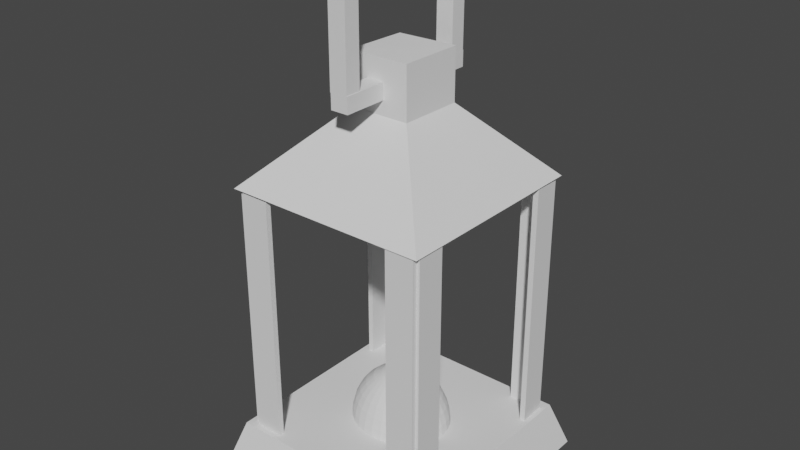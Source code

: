 # Source: Lantern.blend  (saved by Blender 3.1.7; exported with 4.5.12 LTS)
import bpy
from mathutils import Matrix  # noqa: F401  (used for matrix-valued properties, if any)

bpy.ops.wm.read_factory_settings(use_empty=True)
scene = bpy.context.scene
scene.name = 'Scene'

# ---- collections
col_collection = bpy.data.collections.new('Collection'); scene.collection.children.link(col_collection)

# ---- world
world_world = bpy.data.worlds.new('World'); scene.world = world_world
world_world.use_nodes = True; world_world.node_tree.nodes.clear()
_N = world_world.node_tree.nodes; _L = world_world.node_tree.links
n0 = _N.new('ShaderNodeOutputWorld'); n0.name = 'World Output'; n0.location = (300, 300)
n1 = _N.new('ShaderNodeBackground'); n1.name = 'Background'; n1.location = (10, 300)
n1.inputs[0].default_value = (0.05088, 0.05088, 0.05088, 1.0)
_L.new(n1.outputs[0], n0.inputs[0])
n0.is_active_output = True
world_world.color = (0.05088, 0.05088, 0.05088)
world_world.use_sun_shadow = False
world_world.sun_shadow_jitter_overblur = 0.0

# ---- meshes
me_cube_002 = bpy.data.meshes.new('Cube.002')
me_cube_002.from_pydata([(-0.9683, -0.9753, -0.5153), (-0.2842, -0.2618, 0.1656), (-0.9683, 0.9753, -0.5153), (-0.2757, 0.3306, 0.1562), (0.9683, -0.9753, -0.5153), (0.2894, -0.266, 0.1656), (0.9683, 0.9753, -0.5153), (0.2993, 0.3353, 0.1656), (-0.2881, -0.258, 0.6468), (-0.2797, 0.3345, 0.6374), (0.2954, 0.3391, 0.6468), (0.2854, -0.2621, 0.6468)], [], [(0, 1, 3, 2), (2, 3, 7, 6), (6, 7, 5, 4), (4, 5, 1, 0), (2, 6, 4, 0), (7, 3, 9, 10), (10, 9, 8, 11), (5, 7, 10, 11), (3, 1, 8, 9), (1, 5, 11, 8)])
_uv = me_cube_002.uv_layers.new(name='UVMap')
_uv.uv.foreach_set('vector', [0.375, 0.0, 0.625, 0.0, 0.625, 0.25, 0.375, 0.25, 0.375, 0.25, 0.625, 0.25, 0.625, 0.5, 0.375, 0.5, 0.375, 0.5, 0.625, 0.5, 0.625, 0.75, 0.375, 0.75, 0.375, 0.75, 0.625, 0.75, 0.625, 1.0, 0.375, 1.0, 0.125, 0.5, 0.375, 0.5, 0.375, 0.75, 0.125, 0.75, 0.625, 0.5, 0.625, 0.25, 0.625, 0.25, 0.625, 0.5, 0.625, 0.5, 0.875, 0.5, 0.875, 0.75, 0.625, 0.75, 0.625, 0.75, 0.625, 0.5, 0.625, 0.5, 0.625, 0.75, 0.625, 0.25, 0.625, 0.0, 0.625, 0.0, 0.625, 0.25, 0.625, 1.0, 0.625, 0.75, 0.625, 0.75, 0.625, 1.0])
me_cube_002.use_remesh_fix_poles = True
me_cube_002.use_remesh_preserve_attributes = False
me_cube_002.update()
me_cube_003 = bpy.data.meshes.new('Cube.003')
me_cube_003.from_pydata([(0.04272, -0.7361, -0.492), (0.04272, -0.7361, -0.6412), (-0.1255, -0.7368, -0.492), (-0.1255, -0.7368, -0.6412), (0.0368, 0.7215, -0.492), (0.0368, 0.7215, -0.6412), (-0.1314, 0.7208, -0.492), (-0.1314, 0.7208, -0.6412)], [], [(0, 4, 6, 2), (5, 1, 3, 7), (3, 2, 6, 7), (1, 0, 2, 3), (5, 4, 0, 1), (7, 6, 4, 5)])
_uv = me_cube_003.uv_layers.new(name='UVMap')
_uv.uv.foreach_set('vector', [0.375, 0.0, 0.625, 0.0, 0.625, 0.25, 0.375, 0.25, 0.375, 0.25, 0.625, 0.25, 0.625, 0.5, 0.375, 0.5, 0.375, 0.5, 0.625, 0.5, 0.625, 0.75, 0.375, 0.75, 0.375, 0.75, 0.625, 0.75, 0.625, 1.0, 0.375, 1.0, 0.125, 0.5, 0.375, 0.5, 0.375, 0.75, 0.125, 0.75, 0.625, 0.5, 0.875, 0.5, 0.875, 0.75, 0.625, 0.75])
me_cube_003.use_remesh_fix_poles = True
me_cube_003.use_remesh_preserve_attributes = False
me_cube_003.update()
me_cube_004 = bpy.data.meshes.new('Cube.004')
me_cube_004.from_pydata([(0.04272, -0.7361, -0.492), (0.04272, -0.7361, -0.6412), (-0.1255, -0.7368, -0.492), (-0.1255, -0.7368, -0.6412), (0.0368, 0.7215, -0.492), (0.0368, 0.7215, -0.6412), (-0.1314, 0.7208, -0.492), (-0.1314, 0.7208, -0.6412)], [], [(0, 4, 6, 2), (5, 1, 3, 7), (3, 2, 6, 7), (1, 0, 2, 3), (5, 4, 0, 1), (7, 6, 4, 5)])
_uv = me_cube_004.uv_layers.new(name='UVMap')
_uv.uv.foreach_set('vector', [0.375, 0.0, 0.625, 0.0, 0.625, 0.25, 0.375, 0.25, 0.375, 0.25, 0.625, 0.25, 0.625, 0.5, 0.375, 0.5, 0.375, 0.5, 0.625, 0.5, 0.625, 0.75, 0.375, 0.75, 0.375, 0.75, 0.625, 0.75, 0.625, 1.0, 0.375, 1.0, 0.125, 0.5, 0.375, 0.5, 0.375, 0.75, 0.125, 0.75, 0.625, 0.5, 0.875, 0.5, 0.875, 0.75, 0.625, 0.75])
me_cube_004.use_remesh_fix_poles = True
me_cube_004.use_remesh_preserve_attributes = False
me_cube_004.update()
me_cube_005 = bpy.data.meshes.new('Cube.005')
me_cube_005.from_pydata([(0.04272, -0.7361, -0.492), (0.04272, -0.7361, -0.6412), (-0.1255, -0.7368, -0.492), (-0.1255, -0.7368, -0.6412), (0.0368, 0.7215, -0.492), (0.0368, 0.7215, -0.6412), (-0.1314, 0.7208, -0.492), (-0.1314, 0.7208, -0.6412)], [], [(0, 4, 6, 2), (5, 1, 3, 7), (3, 2, 6, 7), (1, 0, 2, 3), (5, 4, 0, 1), (7, 6, 4, 5)])
_uv = me_cube_005.uv_layers.new(name='UVMap')
_uv.uv.foreach_set('vector', [0.375, 0.0, 0.625, 0.0, 0.625, 0.25, 0.375, 0.25, 0.375, 0.25, 0.625, 0.25, 0.625, 0.5, 0.375, 0.5, 0.375, 0.5, 0.625, 0.5, 0.625, 0.75, 0.375, 0.75, 0.375, 0.75, 0.625, 0.75, 0.625, 1.0, 0.375, 1.0, 0.125, 0.5, 0.375, 0.5, 0.375, 0.75, 0.125, 0.75, 0.625, 0.5, 0.875, 0.5, 0.875, 0.75, 0.625, 0.75])
me_cube_005.use_remesh_fix_poles = True
me_cube_005.use_remesh_preserve_attributes = False
me_cube_005.update()
me_cube_006 = bpy.data.meshes.new('Cube.006')
me_cube_006.from_pydata([(0.04272, -0.7361, -0.582), (0.04272, -0.7361, -0.6412), (-0.1255, -0.7368, -0.582), (-0.1255, -0.7368, -0.6412), (0.0368, 0.7215, -0.5875), (0.0368, 0.7215, -0.6412), (-0.1314, 0.7208, -0.5875), (-0.1314, 0.7208, -0.6412), (-0.1307, 0.5372, -0.492), (0.03756, 0.5344, -0.492), (0.03754, 0.5398, -0.5605), (-0.1263, -0.5483, -0.492), (0.04195, -0.5475, -0.492), (0.04195, -0.5471, -0.5152)], [], [(0, 12, 11, 2), (5, 1, 3, 7), (3, 2, 11, 8, 6, 7), (1, 0, 2, 3), (5, 4, 10, 9, 13, 12, 0, 1), (7, 6, 4, 5), (8, 9, 4, 6), (9, 10, 4), (11, 12, 9, 8), (12, 13, 9)])
_uv = me_cube_006.uv_layers.new(name='UVMap')
_uv.uv.foreach_set('vector', [0.375, 0.0, 0.4074, 0.0, 0.4073, 0.25, 0.375, 0.25, 0.375, 0.25, 0.625, 0.25, 0.625, 0.5, 0.375, 0.5, 0.375, 0.5, 0.625, 0.5, 0.625, 0.5323, 0.625, 0.7185, 0.625, 0.75, 0.375, 0.75, 0.375, 0.75, 0.625, 0.75, 0.625, 1.0, 0.375, 1.0, 0.125, 0.5, 0.375, 0.5, 0.2602, 0.5312, 0.375, 0.5321, 0.336, 0.7176, 0.375, 0.7176, 0.375, 0.75, 0.125, 0.75, 0.625, 0.5, 0.875, 0.5, 0.875, 0.75, 0.625, 0.75, 0.5935, 0.25, 0.5929, 0.0, 0.625, 0.0, 0.625, 0.25, 0.375, 0.5321, 0.2602, 0.5312, 0.375, 0.5, 0.4073, 0.25, 0.4074, 0.0, 0.5929, 0.0, 0.5935, 0.25, 0.375, 0.7176, 0.336, 0.7176, 0.375, 0.5321])
me_cube_006.use_remesh_fix_poles = True
me_cube_006.use_remesh_preserve_attributes = False
me_cube_006.update()
me_cube_007 = bpy.data.meshes.new('Cube.007')
me_cube_007.from_pydata([(-0.03194, -0.1344, -0.8462), (-0.03194, -0.1344, 0.8462), (-0.03194, 0.1344, -0.8462), (-0.03194, 0.1344, 0.8462), (0.03194, -0.1344, -0.8462), (0.03194, -0.1344, 0.8462), (0.03194, 0.1344, -0.8462), (0.03194, 0.1344, 0.8462)], [], [(0, 1, 3, 2), (2, 3, 7, 6), (6, 7, 5, 4), (4, 5, 1, 0), (2, 6, 4, 0), (7, 3, 1, 5)])
_uv = me_cube_007.uv_layers.new(name='UVMap')
_uv.uv.foreach_set('vector', [0.375, 0.0, 0.625, 0.0, 0.625, 0.25, 0.375, 0.25, 0.375, 0.25, 0.625, 0.25, 0.625, 0.5, 0.375, 0.5, 0.375, 0.5, 0.625, 0.5, 0.625, 0.75, 0.375, 0.75, 0.375, 0.75, 0.625, 0.75, 0.625, 1.0, 0.375, 1.0, 0.125, 0.5, 0.375, 0.5, 0.375, 0.75, 0.125, 0.75, 0.625, 0.5, 0.875, 0.5, 0.875, 0.75, 0.625, 0.75])
me_cube_007.use_remesh_fix_poles = True
me_cube_007.use_remesh_preserve_attributes = False
me_cube_007.update()
me_cube_008 = bpy.data.meshes.new('Cube.008')
me_cube_008.from_pydata([(-0.03194, -0.1344, -0.8462), (-0.03194, -0.1344, 0.8462), (-0.03194, 0.1344, -0.8462), (-0.03194, 0.1344, 0.8462), (0.03194, -0.1344, -0.8462), (0.03194, -0.1344, 0.8462), (0.03194, 0.1344, -0.8462), (0.03194, 0.1344, 0.8462)], [], [(0, 1, 3, 2), (2, 3, 7, 6), (6, 7, 5, 4), (4, 5, 1, 0), (2, 6, 4, 0), (7, 3, 1, 5)])
_uv = me_cube_008.uv_layers.new(name='UVMap')
_uv.uv.foreach_set('vector', [0.375, 0.0, 0.625, 0.0, 0.625, 0.25, 0.375, 0.25, 0.375, 0.25, 0.625, 0.25, 0.625, 0.5, 0.375, 0.5, 0.375, 0.5, 0.625, 0.5, 0.625, 0.75, 0.375, 0.75, 0.375, 0.75, 0.625, 0.75, 0.625, 1.0, 0.375, 1.0, 0.125, 0.5, 0.375, 0.5, 0.375, 0.75, 0.125, 0.75, 0.625, 0.5, 0.875, 0.5, 0.875, 0.75, 0.625, 0.75])
me_cube_008.use_remesh_fix_poles = True
me_cube_008.use_remesh_preserve_attributes = False
me_cube_008.update()
me_cube_009 = bpy.data.meshes.new('Cube.009')
me_cube_009.from_pydata([(-0.03194, -0.1344, -0.8462), (-0.03194, -0.1344, 0.8462), (-0.03194, 0.1344, -0.8462), (-0.03194, 0.1344, 0.8462), (0.03194, -0.1344, -0.8462), (0.03194, -0.1344, 0.8462), (0.03194, 0.1344, -0.8462), (0.03194, 0.1344, 0.8462)], [], [(0, 1, 3, 2), (2, 3, 7, 6), (6, 7, 5, 4), (4, 5, 1, 0), (2, 6, 4, 0), (7, 3, 1, 5)])
_uv = me_cube_009.uv_layers.new(name='UVMap')
_uv.uv.foreach_set('vector', [0.375, 0.0, 0.625, 0.0, 0.625, 0.25, 0.375, 0.25, 0.375, 0.25, 0.625, 0.25, 0.625, 0.5, 0.375, 0.5, 0.375, 0.5, 0.625, 0.5, 0.625, 0.75, 0.375, 0.75, 0.375, 0.75, 0.625, 0.75, 0.625, 1.0, 0.375, 1.0, 0.125, 0.5, 0.375, 0.5, 0.375, 0.75, 0.125, 0.75, 0.625, 0.5, 0.875, 0.5, 0.875, 0.75, 0.625, 0.75])
me_cube_009.use_remesh_fix_poles = True
me_cube_009.use_remesh_preserve_attributes = False
me_cube_009.update()
me_cube_010 = bpy.data.meshes.new('Cube.010')
me_cube_010.from_pydata([(-0.03194, -0.1344, -0.8462), (-0.03194, -0.1344, 0.8462), (-0.03194, 0.1344, -0.8462), (-0.03194, 0.1344, 0.8462), (0.03194, -0.1344, -0.8462), (0.03194, -0.1344, 0.8462), (0.03194, 0.1344, -0.8462), (0.03194, 0.1344, 0.8462)], [], [(0, 1, 3, 2), (2, 3, 7, 6), (6, 7, 5, 4), (4, 5, 1, 0), (2, 6, 4, 0), (7, 3, 1, 5)])
_uv = me_cube_010.uv_layers.new(name='UVMap')
_uv.uv.foreach_set('vector', [0.375, 0.0, 0.625, 0.0, 0.625, 0.25, 0.375, 0.25, 0.375, 0.25, 0.625, 0.25, 0.625, 0.5, 0.375, 0.5, 0.375, 0.5, 0.625, 0.5, 0.625, 0.75, 0.375, 0.75, 0.375, 0.75, 0.625, 0.75, 0.625, 1.0, 0.375, 1.0, 0.125, 0.5, 0.375, 0.5, 0.375, 0.75, 0.125, 0.75, 0.625, 0.5, 0.875, 0.5, 0.875, 0.75, 0.625, 0.75])
me_cube_010.use_remesh_fix_poles = True
me_cube_010.use_remesh_preserve_attributes = False
me_cube_010.update()
me_cube_011 = bpy.data.meshes.new('Cube.011')
me_cube_011.from_pydata([(-0.03194, -0.1344, -0.8462), (-0.03194, -0.1344, 0.8462), (-0.03194, 0.1344, -0.8462), (-0.03194, 0.1344, 0.8462), (0.03194, -0.1344, -0.8462), (0.03194, -0.1344, 0.8462), (0.03194, 0.1344, -0.8462), (0.03194, 0.1344, 0.8462)], [], [(0, 1, 3, 2), (2, 3, 7, 6), (6, 7, 5, 4), (4, 5, 1, 0), (2, 6, 4, 0), (7, 3, 1, 5)])
_uv = me_cube_011.uv_layers.new(name='UVMap')
_uv.uv.foreach_set('vector', [0.375, 0.0, 0.625, 0.0, 0.625, 0.25, 0.375, 0.25, 0.375, 0.25, 0.625, 0.25, 0.625, 0.5, 0.375, 0.5, 0.375, 0.5, 0.625, 0.5, 0.625, 0.75, 0.375, 0.75, 0.375, 0.75, 0.625, 0.75, 0.625, 1.0, 0.375, 1.0, 0.125, 0.5, 0.375, 0.5, 0.375, 0.75, 0.125, 0.75, 0.625, 0.5, 0.875, 0.5, 0.875, 0.75, 0.625, 0.75])
me_cube_011.use_remesh_fix_poles = True
me_cube_011.use_remesh_preserve_attributes = False
me_cube_011.update()
me_cube_012 = bpy.data.meshes.new('Cube.012')
me_cube_012.from_pydata([(-0.03194, -0.1344, -0.8462), (-0.03194, -0.1344, 0.8462), (-0.03194, 0.1344, -0.8462), (-0.03194, 0.1344, 0.8462), (0.03194, -0.1344, -0.8462), (0.03194, -0.1344, 0.8462), (0.03194, 0.1344, -0.8462), (0.03194, 0.1344, 0.8462)], [], [(0, 1, 3, 2), (2, 3, 7, 6), (6, 7, 5, 4), (4, 5, 1, 0), (2, 6, 4, 0), (7, 3, 1, 5)])
_uv = me_cube_012.uv_layers.new(name='UVMap')
_uv.uv.foreach_set('vector', [0.375, 0.0, 0.625, 0.0, 0.625, 0.25, 0.375, 0.25, 0.375, 0.25, 0.625, 0.25, 0.625, 0.5, 0.375, 0.5, 0.375, 0.5, 0.625, 0.5, 0.625, 0.75, 0.375, 0.75, 0.375, 0.75, 0.625, 0.75, 0.625, 1.0, 0.375, 1.0, 0.125, 0.5, 0.375, 0.5, 0.375, 0.75, 0.125, 0.75, 0.625, 0.5, 0.875, 0.5, 0.875, 0.75, 0.625, 0.75])
me_cube_012.use_remesh_fix_poles = True
me_cube_012.use_remesh_preserve_attributes = False
me_cube_012.update()
me_cube_013 = bpy.data.meshes.new('Cube.013')
me_cube_013.from_pydata([(-0.03194, -0.1344, -0.8462), (-0.03194, -0.1344, 0.8462), (-0.03194, 0.1344, -0.8462), (-0.03194, 0.1344, 0.8462), (0.03194, -0.1344, -0.8462), (0.03194, -0.1344, 0.8462), (0.03194, 0.1344, -0.8462), (0.03194, 0.1344, 0.8462)], [], [(0, 1, 3, 2), (2, 3, 7, 6), (6, 7, 5, 4), (4, 5, 1, 0), (2, 6, 4, 0), (7, 3, 1, 5)])
_uv = me_cube_013.uv_layers.new(name='UVMap')
_uv.uv.foreach_set('vector', [0.375, 0.0, 0.625, 0.0, 0.625, 0.25, 0.375, 0.25, 0.375, 0.25, 0.625, 0.25, 0.625, 0.5, 0.375, 0.5, 0.375, 0.5, 0.625, 0.5, 0.625, 0.75, 0.375, 0.75, 0.375, 0.75, 0.625, 0.75, 0.625, 1.0, 0.375, 1.0, 0.125, 0.5, 0.375, 0.5, 0.375, 0.75, 0.125, 0.75, 0.625, 0.5, 0.875, 0.5, 0.875, 0.75, 0.625, 0.75])
me_cube_013.use_remesh_fix_poles = True
me_cube_013.use_remesh_preserve_attributes = False
me_cube_013.update()
me_cube_014 = bpy.data.meshes.new('Cube.014')
me_cube_014.from_pydata([(-0.03194, -0.1344, -0.8462), (-0.03194, -0.1344, 0.8462), (-0.03194, 0.1344, -0.8462), (-0.03194, 0.1344, 0.8462), (0.03194, -0.1344, -0.8462), (0.03194, -0.1344, 0.8462), (0.03194, 0.1344, -0.8462), (0.03194, 0.1344, 0.8462)], [], [(0, 1, 3, 2), (2, 3, 7, 6), (6, 7, 5, 4), (4, 5, 1, 0), (2, 6, 4, 0), (7, 3, 1, 5)])
_uv = me_cube_014.uv_layers.new(name='UVMap')
_uv.uv.foreach_set('vector', [0.375, 0.0, 0.625, 0.0, 0.625, 0.25, 0.375, 0.25, 0.375, 0.25, 0.625, 0.25, 0.625, 0.5, 0.375, 0.5, 0.375, 0.5, 0.625, 0.5, 0.625, 0.75, 0.375, 0.75, 0.375, 0.75, 0.625, 0.75, 0.625, 1.0, 0.375, 1.0, 0.125, 0.5, 0.375, 0.5, 0.375, 0.75, 0.125, 0.75, 0.625, 0.5, 0.875, 0.5, 0.875, 0.75, 0.625, 0.75])
me_cube_014.use_remesh_fix_poles = True
me_cube_014.use_remesh_preserve_attributes = False
me_cube_014.update()
me_cube_015 = bpy.data.meshes.new('Cube.015')
me_cube_015.from_pydata([(-0.8751, -0.7897, -0.02046), (-0.7661, -0.6913, 0.02046), (-0.8751, 0.7897, -0.02046), (-0.7661, 0.6913, 0.02046), (0.8751, -0.7897, -0.02046), (0.7661, -0.6913, 0.02046), (0.8751, 0.7897, -0.02046), (0.7661, 0.6913, 0.02046)], [], [(0, 1, 3, 2), (2, 3, 7, 6), (6, 7, 5, 4), (4, 5, 1, 0), (2, 6, 4, 0), (7, 3, 1, 5)])
_uv = me_cube_015.uv_layers.new(name='UVMap')
_uv.uv.foreach_set('vector', [0.375, 0.0, 0.625, 0.0, 0.625, 0.25, 0.375, 0.25, 0.375, 0.25, 0.625, 0.25, 0.625, 0.5, 0.375, 0.5, 0.375, 0.5, 0.625, 0.5, 0.625, 0.75, 0.375, 0.75, 0.375, 0.75, 0.625, 0.75, 0.625, 1.0, 0.375, 1.0, 0.125, 0.5, 0.375, 0.5, 0.375, 0.75, 0.125, 0.75, 0.625, 0.5, 0.875, 0.5, 0.875, 0.75, 0.625, 0.75])
me_cube_015.use_remesh_fix_poles = True
me_cube_015.use_remesh_preserve_attributes = False
me_cube_015.update()
me_sphere = bpy.data.meshes.new('Sphere')
me_sphere.from_pydata([(0.0, 0.8396, -0.5102), (0.0, 0.7141, -0.6494), (0.0, 0.561, -0.7636), (0.2263, 0.9904, -4.014e-08), (0.2219, 0.9714, -0.1792), (0.2091, 0.915, -0.3515), (0.1882, 0.8235, -0.5102), (0.16, 0.7003, -0.6494), (0.1257, 0.5503, -0.7636), (0.0866, 0.379, -0.8485), (0.04415, 0.1932, -0.9007), (0.4439, 0.933, -4.014e-08), (0.4354, 0.915, -0.1792), (0.4101, 0.8619, -0.3515), (0.3691, 0.7757, -0.5102), (0.3139, 0.6597, -0.6494), (0.2466, 0.5183, -0.7636), (0.1699, 0.357, -0.8485), (0.0866, 0.182, -0.9007), (0.6444, 0.8396, -4.014e-08), (0.632, 0.8235, -0.1792), (0.5954, 0.7757, -0.3515), (0.5358, 0.6981, -0.5102), (0.4557, 0.5937, -0.6494), (0.358, 0.4665, -0.7636), (0.2466, 0.3213, -0.8485), (0.1257, 0.1638, -0.9007), (0.8202, 0.7141, -4.014e-08), (0.8044, 0.7003, -0.1792), (0.7578, 0.6597, -0.3515), (0.682, 0.5937, -0.5102), (0.58, 0.5049, -0.6494), (0.4557, 0.3967, -0.7636), (0.3139, 0.2733, -0.8485), (0.16, 0.1393, -0.9007), (0.9645, 0.561, -4.014e-08), (0.9459, 0.5503, -0.1792), (0.891, 0.5183, -0.3515), (0.8019, 0.4665, -0.5102), (0.682, 0.3967, -0.6494), (0.5358, 0.3117, -0.7636), (0.3691, 0.2147, -0.8485), (0.1882, 0.1095, -0.9007), (1.072, 0.3864, -4.014e-08), (1.051, 0.379, -0.1792), (0.9901, 0.357, -0.3515), (0.891, 0.3213, -0.5102), (0.7578, 0.2733, -0.6494), (0.5954, 0.2147, -0.7636), (0.4101, 0.1479, -0.8485), (0.2091, 0.07539, -0.9007), (1.138, 0.197, -4.014e-08), (1.116, 0.1932, -0.1792), (1.051, 0.182, -0.3515), (0.9459, 0.1638, -0.5102), (0.8044, 0.1393, -0.6494), (0.632, 0.1095, -0.7636), (0.4354, 0.07539, -0.8485), (0.2219, 0.03843, -0.9007), (1.16, -1.672e-07, -4.014e-08), (1.138, -9.198e-08, -0.1792), (1.072, -1.522e-07, -0.3515), (0.9645, -1.07e-07, -0.5102), (0.8202, -4.684e-08, -0.6494), (0.6444, -1.146e-07, -0.7636), (0.4439, -9.951e-08, -0.8485), (0.2263, -7.693e-08, -0.9007), (1.138, -0.197, -4.014e-08), (1.116, -0.1932, -0.1792), (1.051, -0.182, -0.3515), (0.9459, -0.1638, -0.5102), (0.8044, -0.1393, -0.6494), (0.632, -0.1095, -0.7636), (0.4354, -0.07539, -0.8485), (0.2219, -0.03843, -0.9007), (1.072, -0.3864, -4.014e-08), (1.051, -0.379, -0.1792), (0.9901, -0.357, -0.3515), (0.891, -0.3213, -0.5102), (0.7578, -0.2733, -0.6494), (0.5954, -0.2147, -0.7636), (0.4101, -0.1479, -0.8485), (0.2091, -0.07539, -0.9007), (0.9645, -0.561, -4.014e-08), (0.9459, -0.5503, -0.1792), (0.891, -0.5183, -0.3515), (0.8019, -0.4665, -0.5102), (0.682, -0.3967, -0.6494), (0.5358, -0.3117, -0.7636), (0.3691, -0.2147, -0.8485), (0.1882, -0.1095, -0.9007), (0.8202, -0.7141, -4.014e-08), (0.8044, -0.7003, -0.1792), (0.7578, -0.6597, -0.3515), (0.682, -0.5937, -0.5102), (0.58, -0.5049, -0.6494), (0.4557, -0.3967, -0.7636), (0.3139, -0.2733, -0.8485), (0.16, -0.1393, -0.9007), (0.6444, -0.8396, -4.014e-08), (0.632, -0.8235, -0.1792), (0.5954, -0.7757, -0.3515), (0.5358, -0.6981, -0.5102), (0.4557, -0.5937, -0.6494), (0.358, -0.4665, -0.7636), (0.2466, -0.3213, -0.8485), (0.1257, -0.1638, -0.9007), (0.4439, -0.933, -4.014e-08), (0.4354, -0.915, -0.1792), (0.4101, -0.8619, -0.3515), (0.3691, -0.7757, -0.5102), (0.3139, -0.6597, -0.6494), (0.2466, -0.5183, -0.7636), (0.1699, -0.357, -0.8485), (0.0866, -0.182, -0.9007), (0.2263, -0.9904, -4.014e-08), (0.2219, -0.9714, -0.1792), (0.2091, -0.915, -0.3515), (0.1882, -0.8235, -0.5102), (0.16, -0.7003, -0.6494), (0.1257, -0.5503, -0.7636), (0.0866, -0.379, -0.8485), (0.04415, -0.1932, -0.9007), (-3.086e-07, -1.01, -4.014e-08), (-8.392e-08, -0.9904, -0.1792), (-1.358e-07, -0.933, -0.3515), (-4.935e-08, -0.8396, -0.5102), (5.435e-08, -0.7141, -0.6494), (-7.528e-08, -0.561, -0.7636), (2.499e-09, -0.3864, -0.8485), (-1.822e-09, -0.197, -0.9007), (-0.2263, -0.9904, -4.014e-08), (-0.2219, -0.9714, -0.1792), (-0.2091, -0.915, -0.3515), (-0.1882, -0.8235, -0.5102), (-0.16, -0.7003, -0.6494), (-0.1257, -0.5503, -0.7636), (-0.0866, -0.379, -0.8485), (-0.04415, -0.1932, -0.9007), (-0.4439, -0.933, -4.014e-08), (-0.4354, -0.915, -0.1792), (-0.4101, -0.8619, -0.3515), (-0.3691, -0.7757, -0.5102), (-0.3139, -0.6597, -0.6494), (-0.2466, -0.5183, -0.7636), (-0.1699, -0.357, -0.8485), (-0.0866, -0.182, -0.9007), (-0.6444, -0.8396, -4.014e-08), (-0.632, -0.8235, -0.1792), (-0.5954, -0.7757, -0.3515), (-0.5358, -0.6981, -0.5102), (-0.4557, -0.5937, -0.6494), (-0.358, -0.4665, -0.7636), (-0.2466, -0.3213, -0.8485), (-0.1257, -0.1638, -0.9007), (-0.8202, -0.7141, -4.014e-08), (-0.8044, -0.7003, -0.1792), (-0.7578, -0.6597, -0.3515), (-0.682, -0.5937, -0.5102), (-0.58, -0.5049, -0.6494), (-0.4557, -0.3967, -0.7636), (-0.3139, -0.2733, -0.8485), (-0.16, -0.1393, -0.9007), (-0.9645, -0.561, -4.014e-08), (-0.9459, -0.5503, -0.1792), (-0.891, -0.5183, -0.3515), (-0.8019, -0.4665, -0.5102), (-0.682, -0.3967, -0.6494), (-0.5358, -0.3117, -0.7636), (-0.3691, -0.2147, -0.8485), (-0.1882, -0.1095, -0.9007), (-1.072, -0.3864, -4.014e-08), (-1.051, -0.379, -0.1792), (-0.9901, -0.357, -0.3515), (-0.891, -0.3213, -0.5102), (-0.7578, -0.2733, -0.6494), (-0.5954, -0.2147, -0.7636), (-0.4101, -0.1479, -0.8485), (-0.2091, -0.07539, -0.9007), (-1.138, -0.197, -4.014e-08), (-1.116, -0.1932, -0.1792), (-1.051, -0.182, -0.3515), (-0.9459, -0.1638, -0.5102), (-0.8044, -0.1393, -0.6494), (-0.632, -0.1095, -0.7636), (-0.4354, -0.07539, -0.8485), (-0.2219, -0.03843, -0.9007), (-1.16, 3.895e-07, -4.014e-08), (-1.138, 7.354e-08, -0.1792), (-1.072, 1.187e-07, -0.3515), (-0.9645, -3.179e-08, -0.5102), (-0.8202, -9.198e-08, -0.6494), (-0.6444, 5.828e-09, -0.7636), (-0.4439, -6.189e-08, -0.8485), (-0.2263, -6.941e-08, -0.9007), (-1.138, 0.197, -4.014e-08), (-1.116, 0.1932, -0.1792), (-1.051, 0.182, -0.3515), (-0.9459, 0.1638, -0.5102), (-0.8044, 0.1393, -0.6494), (-0.632, 0.1095, -0.7636), (-0.4354, 0.07539, -0.8485), (-0.2219, 0.03843, -0.9007), (-1.072, 0.3864, -4.014e-08), (-1.051, 0.379, -0.1792), (-0.9901, 0.357, -0.3515), (-0.891, 0.3213, -0.5102), (-0.7578, 0.2733, -0.6494), (-0.5954, 0.2147, -0.7636), (-0.4101, 0.1479, -0.8485), (-0.2091, 0.07539, -0.9007), (-0.9645, 0.561, -4.014e-08), (-0.9459, 0.5503, -0.1792), (-0.891, 0.5183, -0.3515), (-0.8019, 0.4665, -0.5102), (-0.682, 0.3967, -0.6494), (-0.5358, 0.3117, -0.7636), (-0.3691, 0.2147, -0.8485), (-0.1882, 0.1095, -0.9007), (-0.8202, 0.7141, -4.014e-08), (-0.8044, 0.7003, -0.1792), (-0.7578, 0.6597, -0.3515), (-0.682, 0.5937, -0.5102), (-0.58, 0.5049, -0.6494), (-0.4557, 0.3967, -0.7636), (-0.3139, 0.2733, -0.8485), (-0.16, 0.1393, -0.9007), (-0.6444, 0.8396, -4.014e-08), (-0.632, 0.8235, -0.1792), (-0.5954, 0.7757, -0.3515), (-0.5358, 0.6981, -0.5102), (-0.4557, 0.5937, -0.6494), (-0.358, 0.4665, -0.7636), (-0.2466, 0.3213, -0.8485), (-0.1257, 0.1638, -0.9007), (-0.4439, 0.933, -4.014e-08), (-0.4354, 0.915, -0.1792), (-0.4101, 0.8619, -0.3515), (-0.3691, 0.7757, -0.5102), (-0.3139, 0.6597, -0.6494), (-0.2466, 0.5183, -0.7636), (-0.1699, 0.357, -0.8485), (-0.0866, 0.182, -0.9007), (-0.2263, 0.9904, -4.014e-08), (-0.2219, 0.9714, -0.1792), (-0.2091, 0.915, -0.3515), (-0.1882, 0.8235, -0.5102), (-0.16, 0.7003, -0.6494), (-0.1257, 0.5503, -0.7636), (-0.0866, 0.379, -0.8485), (-0.04415, 0.1932, -0.9007), (6.247e-07, 1.01, -4.014e-08), (2.618e-07, 0.9904, -0.1792), (2.272e-07, 0.933, -0.3515), (8.028e-08, 0.3864, -0.8485), (3.275e-08, 0.197, -0.9007), (0.0, -8.828e-08, -0.9184)], [], [(1, 0, 6, 7), (2, 1, 7, 8), (254, 2, 8, 9), (255, 254, 9, 10), (256, 255, 10), (252, 251, 3, 4), (253, 252, 4, 5), (0, 253, 5, 6), (6, 5, 13, 14), (7, 6, 14, 15), (8, 7, 15, 16), (9, 8, 16, 17), (10, 9, 17, 18), (256, 10, 18), (4, 3, 11, 12), (5, 4, 12, 13), (18, 17, 25, 26), (256, 18, 26), (12, 11, 19, 20), (13, 12, 20, 21), (14, 13, 21, 22), (15, 14, 22, 23), (16, 15, 23, 24), (17, 16, 24, 25), (23, 22, 30, 31), (24, 23, 31, 32), (25, 24, 32, 33), (26, 25, 33, 34), (256, 26, 34), (20, 19, 27, 28), (21, 20, 28, 29), (22, 21, 29, 30), (256, 34, 42), (28, 27, 35, 36), (29, 28, 36, 37), (30, 29, 37, 38), (31, 30, 38, 39), (32, 31, 39, 40), (33, 32, 40, 41), (34, 33, 41, 42), (39, 38, 46, 47), (40, 39, 47, 48), (41, 40, 48, 49), (42, 41, 49, 50), (256, 42, 50), (36, 35, 43, 44), (37, 36, 44, 45), (38, 37, 45, 46), (256, 50, 58), (44, 43, 51, 52), (45, 44, 52, 53), (46, 45, 53, 54), (47, 46, 54, 55), (48, 47, 55, 56), (49, 48, 56, 57), (50, 49, 57, 58), (56, 55, 63, 64), (57, 56, 64, 65), (58, 57, 65, 66), (256, 58, 66), (52, 51, 59, 60), (53, 52, 60, 61), (54, 53, 61, 62), (55, 54, 62, 63), (61, 60, 68, 69), (62, 61, 69, 70), (63, 62, 70, 71), (64, 63, 71, 72), (65, 64, 72, 73), (66, 65, 73, 74), (256, 66, 74), (60, 59, 67, 68), (73, 72, 80, 81), (74, 73, 81, 82), (256, 74, 82), (68, 67, 75, 76), (69, 68, 76, 77), (70, 69, 77, 78), (71, 70, 78, 79), (72, 71, 79, 80), (77, 76, 84, 85), (78, 77, 85, 86), (79, 78, 86, 87), (80, 79, 87, 88), (81, 80, 88, 89), (82, 81, 89, 90), (256, 82, 90), (76, 75, 83, 84), (89, 88, 96, 97), (90, 89, 97, 98), (256, 90, 98), (84, 83, 91, 92), (85, 84, 92, 93), (86, 85, 93, 94), (87, 86, 94, 95), (88, 87, 95, 96), (94, 93, 101, 102), (95, 94, 102, 103), (96, 95, 103, 104), (97, 96, 104, 105), (98, 97, 105, 106), (256, 98, 106), (92, 91, 99, 100), (93, 92, 100, 101), (106, 105, 113, 114), (256, 106, 114), (100, 99, 107, 108), (101, 100, 108, 109), (102, 101, 109, 110), (103, 102, 110, 111), (104, 103, 111, 112), (105, 104, 112, 113), (110, 109, 117, 118), (111, 110, 118, 119), (112, 111, 119, 120), (113, 112, 120, 121), (114, 113, 121, 122), (256, 114, 122), (108, 107, 115, 116), (109, 108, 116, 117), (122, 121, 129, 130), (256, 122, 130), (116, 115, 123, 124), (117, 116, 124, 125), (118, 117, 125, 126), (119, 118, 126, 127), (120, 119, 127, 128), (121, 120, 128, 129), (127, 126, 134, 135), (128, 127, 135, 136), (129, 128, 136, 137), (130, 129, 137, 138), (256, 130, 138), (124, 123, 131, 132), (125, 124, 132, 133), (126, 125, 133, 134), (256, 138, 146), (132, 131, 139, 140), (133, 132, 140, 141), (134, 133, 141, 142), (135, 134, 142, 143), (136, 135, 143, 144), (137, 136, 144, 145), (138, 137, 145, 146), (144, 143, 151, 152), (145, 144, 152, 153), (146, 145, 153, 154), (256, 146, 154), (140, 139, 147, 148), (141, 140, 148, 149), (142, 141, 149, 150), (143, 142, 150, 151), (148, 147, 155, 156), (149, 148, 156, 157), (150, 149, 157, 158), (151, 150, 158, 159), (152, 151, 159, 160), (153, 152, 160, 161), (154, 153, 161, 162), (256, 154, 162), (160, 159, 167, 168), (161, 160, 168, 169), (162, 161, 169, 170), (256, 162, 170), (156, 155, 163, 164), (157, 156, 164, 165), (158, 157, 165, 166), (159, 158, 166, 167), (165, 164, 172, 173), (166, 165, 173, 174), (167, 166, 174, 175), (168, 167, 175, 176), (169, 168, 176, 177), (170, 169, 177, 178), (256, 170, 178), (164, 163, 171, 172), (177, 176, 184, 185), (178, 177, 185, 186), (256, 178, 186), (172, 171, 179, 180), (173, 172, 180, 181), (174, 173, 181, 182), (175, 174, 182, 183), (176, 175, 183, 184), (181, 180, 188, 189), (182, 181, 189, 190), (183, 182, 190, 191), (184, 183, 191, 192), (185, 184, 192, 193), (186, 185, 193, 194), (256, 186, 194), (180, 179, 187, 188), (193, 192, 200, 201), (194, 193, 201, 202), (256, 194, 202), (188, 187, 195, 196), (189, 188, 196, 197), (190, 189, 197, 198), (191, 190, 198, 199), (192, 191, 199, 200), (198, 197, 205, 206), (199, 198, 206, 207), (200, 199, 207, 208), (201, 200, 208, 209), (202, 201, 209, 210), (256, 202, 210), (196, 195, 203, 204), (197, 196, 204, 205), (210, 209, 217, 218), (256, 210, 218), (204, 203, 211, 212), (205, 204, 212, 213), (206, 205, 213, 214), (207, 206, 214, 215), (208, 207, 215, 216), (209, 208, 216, 217), (215, 214, 222, 223), (216, 215, 223, 224), (217, 216, 224, 225), (218, 217, 225, 226), (256, 218, 226), (212, 211, 219, 220), (213, 212, 220, 221), (214, 213, 221, 222), (256, 226, 234), (220, 219, 227, 228), (221, 220, 228, 229), (222, 221, 229, 230), (223, 222, 230, 231), (224, 223, 231, 232), (225, 224, 232, 233), (226, 225, 233, 234), (231, 230, 238, 239), (232, 231, 239, 240), (233, 232, 240, 241), (234, 233, 241, 242), (256, 234, 242), (228, 227, 235, 236), (229, 228, 236, 237), (230, 229, 237, 238), (256, 242, 250), (236, 235, 243, 244), (237, 236, 244, 245), (238, 237, 245, 246), (239, 238, 246, 247), (240, 239, 247, 248), (241, 240, 248, 249), (242, 241, 249, 250), (248, 247, 1, 2), (249, 248, 2, 254), (250, 249, 254, 255), (256, 250, 255), (244, 243, 251, 252), (245, 244, 252, 253), (246, 245, 253, 0), (247, 246, 0, 1), (3, 251, 243, 235, 227, 219, 211, 203, 195, 187, 179, 171, 163, 155, 147, 139, 131, 123, 115, 107, 99, 91, 83, 75, 67, 59, 51, 43, 35, 27, 19, 11)])
_uv = me_sphere.uv_layers.new(name='UVMap')
_uv.uv.foreach_set('vector', [0.75, 0.25, 0.75, 0.3125, 0.7188, 0.3125, 0.7188, 0.25, 0.75, 0.1875, 0.75, 0.25, 0.7188, 0.25, 0.7188, 0.1875, 0.75, 0.125, 0.75, 0.1875, 0.7188, 0.1875, 0.7188, 0.125, 0.75, 0.0625, 0.75, 0.125, 0.7188, 0.125, 0.7188, 0.0625, 0.7344, 0.0, 0.75, 0.0625, 0.7188, 0.0625, 0.75, 0.4375, 0.75, 0.5, 0.7188, 0.5, 0.7188, 0.4375, 0.75, 0.375, 0.75, 0.4375, 0.7188, 0.4375, 0.7188, 0.375, 0.75, 0.3125, 0.75, 0.375, 0.7188, 0.375, 0.7188, 0.3125, 0.7188, 0.3125, 0.7188, 0.375, 0.6875, 0.375, 0.6875, 0.3125, 0.7188, 0.25, 0.7188, 0.3125, 0.6875, 0.3125, 0.6875, 0.25, 0.7188, 0.1875, 0.7188, 0.25, 0.6875, 0.25, 0.6875, 0.1875, 0.7188, 0.125, 0.7188, 0.1875, 0.6875, 0.1875, 0.6875, 0.125, 0.7188, 0.0625, 0.7188, 0.125, 0.6875, 0.125, 0.6875, 0.0625, 0.7031, 0.0, 0.7188, 0.0625, 0.6875, 0.0625, 0.7188, 0.4375, 0.7188, 0.5, 0.6875, 0.5, 0.6875, 0.4375, 0.7188, 0.375, 0.7188, 0.4375, 0.6875, 0.4375, 0.6875, 0.375, 0.6875, 0.0625, 0.6875, 0.125, 0.6562, 0.125, 0.6562, 0.0625, 0.6719, 0.0, 0.6875, 0.0625, 0.6562, 0.0625, 0.6875, 0.4375, 0.6875, 0.5, 0.6562, 0.5, 0.6562, 0.4375, 0.6875, 0.375, 0.6875, 0.4375, 0.6562, 0.4375, 0.6562, 0.375, 0.6875, 0.3125, 0.6875, 0.375, 0.6562, 0.375, 0.6562, 0.3125, 0.6875, 0.25, 0.6875, 0.3125, 0.6562, 0.3125, 0.6562, 0.25, 0.6875, 0.1875, 0.6875, 0.25, 0.6562, 0.25, 0.6562, 0.1875, 0.6875, 0.125, 0.6875, 0.1875, 0.6562, 0.1875, 0.6562, 0.125, 0.6562, 0.25, 0.6562, 0.3125, 0.625, 0.3125, 0.625, 0.25, 0.6562, 0.1875, 0.6562, 0.25, 0.625, 0.25, 0.625, 0.1875, 0.6562, 0.125, 0.6562, 0.1875, 0.625, 0.1875, 0.625, 0.125, 0.6562, 0.0625, 0.6562, 0.125, 0.625, 0.125, 0.625, 0.0625, 0.6406, 0.0, 0.6562, 0.0625, 0.625, 0.0625, 0.6562, 0.4375, 0.6562, 0.5, 0.625, 0.5, 0.625, 0.4375, 0.6562, 0.375, 0.6562, 0.4375, 0.625, 0.4375, 0.625, 0.375, 0.6562, 0.3125, 0.6562, 0.375, 0.625, 0.375, 0.625, 0.3125, 0.6094, 0.0, 0.625, 0.0625, 0.5937, 0.0625, 0.625, 0.4375, 0.625, 0.5, 0.5938, 0.5, 0.5938, 0.4375, 0.625, 0.375, 0.625, 0.4375, 0.5938, 0.4375, 0.5938, 0.375, 0.625, 0.3125, 0.625, 0.375, 0.5938, 0.375, 0.5938, 0.3125, 0.625, 0.25, 0.625, 0.3125, 0.5938, 0.3125, 0.5938, 0.25, 0.625, 0.1875, 0.625, 0.25, 0.5938, 0.25, 0.5938, 0.1875, 0.625, 0.125, 0.625, 0.1875, 0.5938, 0.1875, 0.5938, 0.125, 0.625, 0.0625, 0.625, 0.125, 0.5938, 0.125, 0.5937, 0.0625, 0.5938, 0.25, 0.5938, 0.3125, 0.5625, 0.3125, 0.5625, 0.25, 0.5938, 0.1875, 0.5938, 0.25, 0.5625, 0.25, 0.5625, 0.1875, 0.5938, 0.125, 0.5938, 0.1875, 0.5625, 0.1875, 0.5625, 0.125, 0.5937, 0.0625, 0.5938, 0.125, 0.5625, 0.125, 0.5625, 0.0625, 0.5781, 0.0, 0.5937, 0.0625, 0.5625, 0.0625, 0.5938, 0.4375, 0.5938, 0.5, 0.5625, 0.5, 0.5625, 0.4375, 0.5938, 0.375, 0.5938, 0.4375, 0.5625, 0.4375, 0.5625, 0.375, 0.5938, 0.3125, 0.5938, 0.375, 0.5625, 0.375, 0.5625, 0.3125, 0.5469, 0.0, 0.5625, 0.0625, 0.5312, 0.0625, 0.5625, 0.4375, 0.5625, 0.5, 0.5312, 0.5, 0.5312, 0.4375, 0.5625, 0.375, 0.5625, 0.4375, 0.5312, 0.4375, 0.5312, 0.375, 0.5625, 0.3125, 0.5625, 0.375, 0.5312, 0.375, 0.5312, 0.3125, 0.5625, 0.25, 0.5625, 0.3125, 0.5312, 0.3125, 0.5312, 0.25, 0.5625, 0.1875, 0.5625, 0.25, 0.5312, 0.25, 0.5312, 0.1875, 0.5625, 0.125, 0.5625, 0.1875, 0.5312, 0.1875, 0.5312, 0.125, 0.5625, 0.0625, 0.5625, 0.125, 0.5312, 0.125, 0.5312, 0.0625, 0.5312, 0.1875, 0.5312, 0.25, 0.5, 0.25, 0.5, 0.1875, 0.5312, 0.125, 0.5312, 0.1875, 0.5, 0.1875, 0.5, 0.125, 0.5312, 0.0625, 0.5312, 0.125, 0.5, 0.125, 0.5, 0.0625, 0.5156, 0.0, 0.5312, 0.0625, 0.5, 0.0625, 0.5312, 0.4375, 0.5312, 0.5, 0.5, 0.5, 0.5, 0.4375, 0.5312, 0.375, 0.5312, 0.4375, 0.5, 0.4375, 0.5, 0.375, 0.5312, 0.3125, 0.5312, 0.375, 0.5, 0.375, 0.5, 0.3125, 0.5312, 0.25, 0.5312, 0.3125, 0.5, 0.3125, 0.5, 0.25, 0.5, 0.375, 0.5, 0.4375, 0.4688, 0.4375, 0.4687, 0.375, 0.5, 0.3125, 0.5, 0.375, 0.4687, 0.375, 0.4687, 0.3125, 0.5, 0.25, 0.5, 0.3125, 0.4687, 0.3125, 0.4688, 0.25, 0.5, 0.1875, 0.5, 0.25, 0.4688, 0.25, 0.4687, 0.1875, 0.5, 0.125, 0.5, 0.1875, 0.4687, 0.1875, 0.4687, 0.125, 0.5, 0.0625, 0.5, 0.125, 0.4687, 0.125, 0.4687, 0.0625, 0.4844, 0.0, 0.5, 0.0625, 0.4687, 0.0625, 0.5, 0.4375, 0.5, 0.5, 0.4687, 0.5, 0.4688, 0.4375, 0.4687, 0.125, 0.4687, 0.1875, 0.4375, 0.1875, 0.4375, 0.125, 0.4687, 0.0625, 0.4687, 0.125, 0.4375, 0.125, 0.4375, 0.0625, 0.4531, 0.0, 0.4687, 0.0625, 0.4375, 0.0625, 0.4688, 0.4375, 0.4687, 0.5, 0.4375, 0.5, 0.4375, 0.4375, 0.4687, 0.375, 0.4688, 0.4375, 0.4375, 0.4375, 0.4375, 0.375, 0.4687, 0.3125, 0.4687, 0.375, 0.4375, 0.375, 0.4375, 0.3125, 0.4688, 0.25, 0.4687, 0.3125, 0.4375, 0.3125, 0.4375, 0.25, 0.4687, 0.1875, 0.4688, 0.25, 0.4375, 0.25, 0.4375, 0.1875, 0.4375, 0.375, 0.4375, 0.4375, 0.4062, 0.4375, 0.4062, 0.375, 0.4375, 0.3125, 0.4375, 0.375, 0.4062, 0.375, 0.4062, 0.3125, 0.4375, 0.25, 0.4375, 0.3125, 0.4062, 0.3125, 0.4062, 0.25, 0.4375, 0.1875, 0.4375, 0.25, 0.4062, 0.25, 0.4062, 0.1875, 0.4375, 0.125, 0.4375, 0.1875, 0.4062, 0.1875, 0.4062, 0.125, 0.4375, 0.0625, 0.4375, 0.125, 0.4062, 0.125, 0.4062, 0.0625, 0.4219, 0.0, 0.4375, 0.0625, 0.4062, 0.0625, 0.4375, 0.4375, 0.4375, 0.5, 0.4062, 0.5, 0.4062, 0.4375, 0.4062, 0.125, 0.4062, 0.1875, 0.375, 0.1875, 0.375, 0.125, 0.4062, 0.0625, 0.4062, 0.125, 0.375, 0.125, 0.375, 0.0625, 0.3906, 0.0, 0.4062, 0.0625, 0.375, 0.0625, 0.4062, 0.4375, 0.4062, 0.5, 0.375, 0.5, 0.375, 0.4375, 0.4062, 0.375, 0.4062, 0.4375, 0.375, 0.4375, 0.375, 0.375, 0.4062, 0.3125, 0.4062, 0.375, 0.375, 0.375, 0.375, 0.3125, 0.4062, 0.25, 0.4062, 0.3125, 0.375, 0.3125, 0.375, 0.25, 0.4062, 0.1875, 0.4062, 0.25, 0.375, 0.25, 0.375, 0.1875, 0.375, 0.3125, 0.375, 0.375, 0.3438, 0.375, 0.3438, 0.3125, 0.375, 0.25, 0.375, 0.3125, 0.3438, 0.3125, 0.3438, 0.25, 0.375, 0.1875, 0.375, 0.25, 0.3438, 0.25, 0.3438, 0.1875, 0.375, 0.125, 0.375, 0.1875, 0.3438, 0.1875, 0.3438, 0.125, 0.375, 0.0625, 0.375, 0.125, 0.3438, 0.125, 0.3437, 0.0625, 0.3594, 0.0, 0.375, 0.0625, 0.3437, 0.0625, 0.375, 0.4375, 0.375, 0.5, 0.3437, 0.5, 0.3438, 0.4375, 0.375, 0.375, 0.375, 0.4375, 0.3438, 0.4375, 0.3438, 0.375, 0.3437, 0.0625, 0.3438, 0.125, 0.3125, 0.125, 0.3125, 0.0625, 0.3281, 0.0, 0.3437, 0.0625, 0.3125, 0.0625, 0.3438, 0.4375, 0.3437, 0.5, 0.3125, 0.5, 0.3125, 0.4375, 0.3438, 0.375, 0.3438, 0.4375, 0.3125, 0.4375, 0.3125, 0.375, 0.3438, 0.3125, 0.3438, 0.375, 0.3125, 0.375, 0.3125, 0.3125, 0.3438, 0.25, 0.3438, 0.3125, 0.3125, 0.3125, 0.3125, 0.25, 0.3438, 0.1875, 0.3438, 0.25, 0.3125, 0.25, 0.3125, 0.1875, 0.3438, 0.125, 0.3438, 0.1875, 0.3125, 0.1875, 0.3125, 0.125, 0.3125, 0.3125, 0.3125, 0.375, 0.2812, 0.375, 0.2812, 0.3125, 0.3125, 0.25, 0.3125, 0.3125, 0.2812, 0.3125, 0.2812, 0.25, 0.3125, 0.1875, 0.3125, 0.25, 0.2812, 0.25, 0.2812, 0.1875, 0.3125, 0.125, 0.3125, 0.1875, 0.2812, 0.1875, 0.2812, 0.125, 0.3125, 0.0625, 0.3125, 0.125, 0.2812, 0.125, 0.2812, 0.0625, 0.2969, 0.0, 0.3125, 0.0625, 0.2812, 0.0625, 0.3125, 0.4375, 0.3125, 0.5, 0.2812, 0.5, 0.2812, 0.4375, 0.3125, 0.375, 0.3125, 0.4375, 0.2812, 0.4375, 0.2812, 0.375, 0.2812, 0.0625, 0.2812, 0.125, 0.25, 0.125, 0.25, 0.0625, 0.2656, 0.0, 0.2812, 0.0625, 0.25, 0.0625, 0.2812, 0.4375, 0.2812, 0.5, 0.25, 0.5, 0.25, 0.4375, 0.2812, 0.375, 0.2812, 0.4375, 0.25, 0.4375, 0.25, 0.375, 0.2812, 0.3125, 0.2812, 0.375, 0.25, 0.375, 0.25, 0.3125, 0.2812, 0.25, 0.2812, 0.3125, 0.25, 0.3125, 0.25, 0.25, 0.2812, 0.1875, 0.2812, 0.25, 0.25, 0.25, 0.25, 0.1875, 0.2812, 0.125, 0.2812, 0.1875, 0.25, 0.1875, 0.25, 0.125, 0.25, 0.25, 0.25, 0.3125, 0.2188, 0.3125, 0.2188, 0.25, 0.25, 0.1875, 0.25, 0.25, 0.2188, 0.25, 0.2188, 0.1875, 0.25, 0.125, 0.25, 0.1875, 0.2188, 0.1875, 0.2188, 0.125, 0.25, 0.0625, 0.25, 0.125, 0.2188, 0.125, 0.2188, 0.0625, 0.2344, 0.0, 0.25, 0.0625, 0.2188, 0.0625, 0.25, 0.4375, 0.25, 0.5, 0.2187, 0.5, 0.2188, 0.4375, 0.25, 0.375, 0.25, 0.4375, 0.2188, 0.4375, 0.2188, 0.375, 0.25, 0.3125, 0.25, 0.375, 0.2188, 0.375, 0.2188, 0.3125, 0.2031, 0.0, 0.2188, 0.0625, 0.1875, 0.0625, 0.2188, 0.4375, 0.2187, 0.5, 0.1875, 0.5, 0.1875, 0.4375, 0.2188, 0.375, 0.2188, 0.4375, 0.1875, 0.4375, 0.1875, 0.375, 0.2188, 0.3125, 0.2188, 0.375, 0.1875, 0.375, 0.1875, 0.3125, 0.2188, 0.25, 0.2188, 0.3125, 0.1875, 0.3125, 0.1875, 0.25, 0.2188, 0.1875, 0.2188, 0.25, 0.1875, 0.25, 0.1875, 0.1875, 0.2188, 0.125, 0.2188, 0.1875, 0.1875, 0.1875, 0.1875, 0.125, 0.2188, 0.0625, 0.2188, 0.125, 0.1875, 0.125, 0.1875, 0.0625, 0.1875, 0.1875, 0.1875, 0.25, 0.1563, 0.25, 0.1562, 0.1875, 0.1875, 0.125, 0.1875, 0.1875, 0.1562, 0.1875, 0.1563, 0.125, 0.1875, 0.0625, 0.1875, 0.125, 0.1563, 0.125, 0.1563, 0.0625, 0.1719, 0.0, 0.1875, 0.0625, 0.1563, 0.0625, 0.1875, 0.4375, 0.1875, 0.5, 0.1562, 0.5, 0.1562, 0.4375, 0.1875, 0.375, 0.1875, 0.4375, 0.1562, 0.4375, 0.1562, 0.375, 0.1875, 0.3125, 0.1875, 0.375, 0.1562, 0.375, 0.1563, 0.3125, 0.1875, 0.25, 0.1875, 0.3125, 0.1563, 0.3125, 0.1563, 0.25, 0.1562, 0.4375, 0.1562, 0.5, 0.125, 0.5, 0.125, 0.4375, 0.1562, 0.375, 0.1562, 0.4375, 0.125, 0.4375, 0.125, 0.375, 0.1563, 0.3125, 0.1562, 0.375, 0.125, 0.375, 0.125, 0.3125, 0.1563, 0.25, 0.1563, 0.3125, 0.125, 0.3125, 0.125, 0.25, 0.1562, 0.1875, 0.1563, 0.25, 0.125, 0.25, 0.125, 0.1875, 0.1563, 0.125, 0.1562, 0.1875, 0.125, 0.1875, 0.125, 0.125, 0.1563, 0.0625, 0.1563, 0.125, 0.125, 0.125, 0.125, 0.0625, 0.1406, 0.0, 0.1563, 0.0625, 0.125, 0.0625, 0.125, 0.1875, 0.125, 0.25, 0.09375, 0.25, 0.09375, 0.1875, 0.125, 0.125, 0.125, 0.1875, 0.09375, 0.1875, 0.09375, 0.125, 0.125, 0.0625, 0.125, 0.125, 0.09375, 0.125, 0.09375, 0.0625, 0.1094, 0.0, 0.125, 0.0625, 0.09375, 0.0625, 0.125, 0.4375, 0.125, 0.5, 0.09375, 0.5, 0.09375, 0.4375, 0.125, 0.375, 0.125, 0.4375, 0.09375, 0.4375, 0.09375, 0.375, 0.125, 0.3125, 0.125, 0.375, 0.09375, 0.375, 0.09375, 0.3125, 0.125, 0.25, 0.125, 0.3125, 0.09375, 0.3125, 0.09375, 0.25, 0.09375, 0.375, 0.09375, 0.4375, 0.0625, 0.4375, 0.0625, 0.375, 0.09375, 0.3125, 0.09375, 0.375, 0.0625, 0.375, 0.0625, 0.3125, 0.09375, 0.25, 0.09375, 0.3125, 0.0625, 0.3125, 0.0625, 0.25, 0.09375, 0.1875, 0.09375, 0.25, 0.0625, 0.25, 0.0625, 0.1875, 0.09375, 0.125, 0.09375, 0.1875, 0.0625, 0.1875, 0.0625, 0.125, 0.09375, 0.0625, 0.09375, 0.125, 0.0625, 0.125, 0.0625, 0.0625, 0.07813, 0.0, 0.09375, 0.0625, 0.0625, 0.0625, 0.09375, 0.4375, 0.09375, 0.5, 0.0625, 0.5, 0.0625, 0.4375, 0.0625, 0.125, 0.0625, 0.1875, 0.03125, 0.1875, 0.03125, 0.125, 0.0625, 0.0625, 0.0625, 0.125, 0.03125, 0.125, 0.03125, 0.0625, 0.04688, 0.0, 0.0625, 0.0625, 0.03125, 0.0625, 0.0625, 0.4375, 0.0625, 0.5, 0.03125, 0.5, 0.03125, 0.4375, 0.0625, 0.375, 0.0625, 0.4375, 0.03125, 0.4375, 0.03125, 0.375, 0.0625, 0.3125, 0.0625, 0.375, 0.03125, 0.375, 0.03125, 0.3125, 0.0625, 0.25, 0.0625, 0.3125, 0.03125, 0.3125, 0.03125, 0.25, 0.0625, 0.1875, 0.0625, 0.25, 0.03125, 0.25, 0.03125, 0.1875, 0.03125, 0.375, 0.03125, 0.4375, 0.0, 0.4375, 0.0, 0.375, 0.03125, 0.3125, 0.03125, 0.375, 0.0, 0.375, 2.98e-08, 0.3125, 0.03125, 0.25, 0.03125, 0.3125, 2.98e-08, 0.3125, 2.98e-08, 0.25, 0.03125, 0.1875, 0.03125, 0.25, 2.98e-08, 0.25, 0.0, 0.1875, 0.03125, 0.125, 0.03125, 0.1875, 0.0, 0.1875, 2.98e-08, 0.125, 0.03125, 0.0625, 0.03125, 0.125, 2.98e-08, 0.125, 8.941e-08, 0.0625, 0.01563, 0.0, 0.03125, 0.0625, 8.941e-08, 0.0625, 0.03125, 0.4375, 0.03125, 0.5, 0.0, 0.5, 0.0, 0.4375, 1.0, 0.125, 1.0, 0.1875, 0.9688, 0.1875, 0.9688, 0.125, 1.0, 0.0625, 1.0, 0.125, 0.9688, 0.125, 0.9688, 0.0625, 0.9844, 0.0, 1.0, 0.0625, 0.9688, 0.0625, 1.0, 0.4375, 1.0, 0.5, 0.9687, 0.5, 0.9688, 0.4375, 1.0, 0.375, 1.0, 0.4375, 0.9688, 0.4375, 0.9687, 0.375, 1.0, 0.3125, 1.0, 0.375, 0.9687, 0.375, 0.9688, 0.3125, 1.0, 0.25, 1.0, 0.3125, 0.9688, 0.3125, 0.9688, 0.25, 1.0, 0.1875, 1.0, 0.25, 0.9688, 0.25, 0.9688, 0.1875, 0.9688, 0.3125, 0.9687, 0.375, 0.9375, 0.375, 0.9375, 0.3125, 0.9688, 0.25, 0.9688, 0.3125, 0.9375, 0.3125, 0.9375, 0.25, 0.9688, 0.1875, 0.9688, 0.25, 0.9375, 0.25, 0.9375, 0.1875, 0.9688, 0.125, 0.9688, 0.1875, 0.9375, 0.1875, 0.9375, 0.125, 0.9688, 0.0625, 0.9688, 0.125, 0.9375, 0.125, 0.9375, 0.0625, 0.9531, 0.0, 0.9688, 0.0625, 0.9375, 0.0625, 0.9688, 0.4375, 0.9687, 0.5, 0.9375, 0.5, 0.9375, 0.4375, 0.9687, 0.375, 0.9688, 0.4375, 0.9375, 0.4375, 0.9375, 0.375, 0.9375, 0.0625, 0.9375, 0.125, 0.9062, 0.125, 0.9062, 0.0625, 0.9219, 0.0, 0.9375, 0.0625, 0.9062, 0.0625, 0.9375, 0.4375, 0.9375, 0.5, 0.9062, 0.5, 0.9062, 0.4375, 0.9375, 0.375, 0.9375, 0.4375, 0.9062, 0.4375, 0.9062, 0.375, 0.9375, 0.3125, 0.9375, 0.375, 0.9062, 0.375, 0.9062, 0.3125, 0.9375, 0.25, 0.9375, 0.3125, 0.9062, 0.3125, 0.9062, 0.25, 0.9375, 0.1875, 0.9375, 0.25, 0.9062, 0.25, 0.9062, 0.1875, 0.9375, 0.125, 0.9375, 0.1875, 0.9062, 0.1875, 0.9062, 0.125, 0.9062, 0.25, 0.9062, 0.3125, 0.875, 0.3125, 0.875, 0.25, 0.9062, 0.1875, 0.9062, 0.25, 0.875, 0.25, 0.875, 0.1875, 0.9062, 0.125, 0.9062, 0.1875, 0.875, 0.1875, 0.875, 0.125, 0.9062, 0.0625, 0.9062, 0.125, 0.875, 0.125, 0.875, 0.0625, 0.8906, 0.0, 0.9062, 0.0625, 0.875, 0.0625, 0.9062, 0.4375, 0.9062, 0.5, 0.875, 0.5, 0.875, 0.4375, 0.9062, 0.375, 0.9062, 0.4375, 0.875, 0.4375, 0.875, 0.375, 0.9062, 0.3125, 0.9062, 0.375, 0.875, 0.375, 0.875, 0.3125, 0.8594, 0.0, 0.875, 0.0625, 0.8438, 0.0625, 0.875, 0.4375, 0.875, 0.5, 0.8437, 0.5, 0.8438, 0.4375, 0.875, 0.375, 0.875, 0.4375, 0.8438, 0.4375, 0.8438, 0.375, 0.875, 0.3125, 0.875, 0.375, 0.8438, 0.375, 0.8438, 0.3125, 0.875, 0.25, 0.875, 0.3125, 0.8438, 0.3125, 0.8438, 0.25, 0.875, 0.1875, 0.875, 0.25, 0.8438, 0.25, 0.8438, 0.1875, 0.875, 0.125, 0.875, 0.1875, 0.8438, 0.1875, 0.8438, 0.125, 0.875, 0.0625, 0.875, 0.125, 0.8438, 0.125, 0.8438, 0.0625, 0.8438, 0.25, 0.8438, 0.3125, 0.8125, 0.3125, 0.8125, 0.25, 0.8438, 0.1875, 0.8438, 0.25, 0.8125, 0.25, 0.8125, 0.1875, 0.8438, 0.125, 0.8438, 0.1875, 0.8125, 0.1875, 0.8125, 0.125, 0.8438, 0.0625, 0.8438, 0.125, 0.8125, 0.125, 0.8125, 0.0625, 0.8281, 0.0, 0.8438, 0.0625, 0.8125, 0.0625, 0.8438, 0.4375, 0.8437, 0.5, 0.8125, 0.5, 0.8125, 0.4375, 0.8438, 0.375, 0.8438, 0.4375, 0.8125, 0.4375, 0.8125, 0.375, 0.8438, 0.3125, 0.8438, 0.375, 0.8125, 0.375, 0.8125, 0.3125, 0.7969, 0.0, 0.8125, 0.0625, 0.7812, 0.0625, 0.8125, 0.4375, 0.8125, 0.5, 0.7812, 0.5, 0.7812, 0.4375, 0.8125, 0.375, 0.8125, 0.4375, 0.7812, 0.4375, 0.7812, 0.375, 0.8125, 0.3125, 0.8125, 0.375, 0.7812, 0.375, 0.7812, 0.3125, 0.8125, 0.25, 0.8125, 0.3125, 0.7812, 0.3125, 0.7812, 0.25, 0.8125, 0.1875, 0.8125, 0.25, 0.7812, 0.25, 0.7812, 0.1875, 0.8125, 0.125, 0.8125, 0.1875, 0.7812, 0.1875, 0.7812, 0.125, 0.8125, 0.0625, 0.8125, 0.125, 0.7812, 0.125, 0.7812, 0.0625, 0.7812, 0.1875, 0.7812, 0.25, 0.75, 0.25, 0.75, 0.1875, 0.7812, 0.125, 0.7812, 0.1875, 0.75, 0.1875, 0.75, 0.125, 0.7812, 0.0625, 0.7812, 0.125, 0.75, 0.125, 0.75, 0.0625, 0.7656, 0.0, 0.7812, 0.0625, 0.75, 0.0625, 0.7812, 0.4375, 0.7812, 0.5, 0.75, 0.5, 0.75, 0.4375, 0.7812, 0.375, 0.7812, 0.4375, 0.75, 0.4375, 0.75, 0.375, 0.7812, 0.3125, 0.7812, 0.375, 0.75, 0.375, 0.75, 0.3125, 0.7812, 0.25, 0.7812, 0.3125, 0.75, 0.3125, 0.75, 0.25, 0.7188, 0.5, 0.75, 0.5, 0.7812, 0.5, 0.8125, 0.5, 0.8437, 0.5, 0.875, 0.5, 0.9062, 0.5, 0.9375, 0.5, 0.9687, 0.5, 1.0, 0.5, 0.03125, 0.5, 0.0625, 0.5, 0.09375, 0.5, 0.125, 0.5, 0.1562, 0.5, 0.1875, 0.5, 0.2187, 0.5, 0.25, 0.5, 0.2812, 0.5, 0.3125, 0.5, 0.3437, 0.5, 0.375, 0.5, 0.4062, 0.5, 0.4375, 0.5, 0.4687, 0.5, 0.5, 0.5, 0.5312, 0.5, 0.5625, 0.5, 0.5938, 0.5, 0.625, 0.5, 0.6562, 0.5, 0.6875, 0.5])
me_sphere.use_remesh_fix_poles = True
me_sphere.use_remesh_preserve_attributes = False
me_sphere.update()
me_cylinder = bpy.data.meshes.new('Cylinder')
me_cylinder.from_pydata([(0.0, 0.05463, -0.07473), (0.0, 0.05463, 0.07473), (0.008685, 0.05358, -0.07473), (0.008685, 0.05358, 0.07473), (0.01704, 0.05047, -0.07473), (0.01704, 0.05047, 0.07473), (0.02473, 0.04542, -0.07473), (0.02473, 0.04542, 0.07473), (0.03148, 0.03863, -0.07473), (0.03148, 0.03863, 0.07473), (0.03701, 0.03035, -0.07473), (0.03701, 0.03035, 0.07473), (0.04113, 0.02091, -0.07473), (0.04113, 0.02091, 0.07473), (0.04366, 0.01066, -0.07473), (0.04366, 0.01066, 0.07473), (0.04452, -2.388e-09, -0.07473), (0.04452, -2.388e-09, 0.07473), (0.04366, -0.01066, -0.07473), (0.04366, -0.01066, 0.07473), (0.04113, -0.02091, -0.07473), (0.04113, -0.02091, 0.07473), (0.03701, -0.03035, -0.07473), (0.03701, -0.03035, 0.07473), (0.03148, -0.03863, -0.07473), (0.03148, -0.03863, 0.07473), (0.02473, -0.04542, -0.07473), (0.02473, -0.04542, 0.07473), (0.01704, -0.05047, -0.07473), (0.01704, -0.05047, 0.07473), (0.008685, -0.05358, -0.07473), (0.008685, -0.05358, 0.07473), (-3.892e-09, -0.05463, -0.07473), (-3.892e-09, -0.05463, 0.07473), (-0.008685, -0.05358, -0.07473), (-0.008685, -0.05358, 0.07473), (-0.01704, -0.05047, -0.07473), (-0.01704, -0.05047, 0.07473), (-0.02473, -0.04542, -0.07473), (-0.02473, -0.04542, 0.07473), (-0.03148, -0.03863, -0.07473), (-0.03148, -0.03863, 0.07473), (-0.03701, -0.03035, -0.07473), (-0.03701, -0.03035, 0.07473), (-0.04113, -0.02091, -0.07473), (-0.04113, -0.02091, 0.07473), (-0.04366, -0.01066, -0.07473), (-0.04366, -0.01066, 0.07473), (-0.04452, 6.515e-10, -0.07473), (-0.04452, 6.515e-10, 0.07473), (-0.04366, 0.01066, -0.07473), (-0.04366, 0.01066, 0.07473), (-0.04113, 0.02091, -0.07473), (-0.04113, 0.02091, 0.07473), (-0.03701, 0.03035, -0.07473), (-0.03701, 0.03035, 0.07473), (-0.03148, 0.03863, -0.07473), (-0.03148, 0.03863, 0.07473), (-0.02473, 0.04542, -0.07473), (-0.02473, 0.04542, 0.07473), (-0.01704, 0.05047, -0.07473), (-0.01704, 0.05047, 0.07473), (-0.008685, 0.05358, -0.07473), (-0.008685, 0.05358, 0.07473)], [], [(0, 1, 3, 2), (2, 3, 5, 4), (4, 5, 7, 6), (6, 7, 9, 8), (8, 9, 11, 10), (10, 11, 13, 12), (12, 13, 15, 14), (14, 15, 17, 16), (16, 17, 19, 18), (18, 19, 21, 20), (20, 21, 23, 22), (22, 23, 25, 24), (24, 25, 27, 26), (26, 27, 29, 28), (28, 29, 31, 30), (30, 31, 33, 32), (32, 33, 35, 34), (34, 35, 37, 36), (36, 37, 39, 38), (38, 39, 41, 40), (40, 41, 43, 42), (42, 43, 45, 44), (44, 45, 47, 46), (46, 47, 49, 48), (48, 49, 51, 50), (50, 51, 53, 52), (52, 53, 55, 54), (54, 55, 57, 56), (56, 57, 59, 58), (58, 59, 61, 60), (3, 1, 63, 61, 59, 57, 55, 53, 51, 49, 47, 45, 43, 41, 39, 37, 35, 33, 31, 29, 27, 25, 23, 21, 19, 17, 15, 13, 11, 9, 7, 5), (60, 61, 63, 62), (62, 63, 1, 0), (0, 2, 4, 6, 8, 10, 12, 14, 16, 18, 20, 22, 24, 26, 28, 30, 32, 34, 36, 38, 40, 42, 44, 46, 48, 50, 52, 54, 56, 58, 60, 62)])
_uv = me_cylinder.uv_layers.new(name='UVMap')
_uv.uv.foreach_set('vector', [1.0, 0.5, 1.0, 1.0, 0.9688, 1.0, 0.9688, 0.5, 0.9688, 0.5, 0.9688, 1.0, 0.9375, 1.0, 0.9375, 0.5, 0.9375, 0.5, 0.9375, 1.0, 0.9062, 1.0, 0.9062, 0.5, 0.9062, 0.5, 0.9062, 1.0, 0.875, 1.0, 0.875, 0.5, 0.875, 0.5, 0.875, 1.0, 0.8438, 1.0, 0.8438, 0.5, 0.8438, 0.5, 0.8438, 1.0, 0.8125, 1.0, 0.8125, 0.5, 0.8125, 0.5, 0.8125, 1.0, 0.7812, 1.0, 0.7812, 0.5, 0.7812, 0.5, 0.7812, 1.0, 0.75, 1.0, 0.75, 0.5, 0.75, 0.5, 0.75, 1.0, 0.7188, 1.0, 0.7188, 0.5, 0.7188, 0.5, 0.7188, 1.0, 0.6875, 1.0, 0.6875, 0.5, 0.6875, 0.5, 0.6875, 1.0, 0.6562, 1.0, 0.6562, 0.5, 0.6562, 0.5, 0.6562, 1.0, 0.625, 1.0, 0.625, 0.5, 0.625, 0.5, 0.625, 1.0, 0.5938, 1.0, 0.5938, 0.5, 0.5938, 0.5, 0.5938, 1.0, 0.5625, 1.0, 0.5625, 0.5, 0.5625, 0.5, 0.5625, 1.0, 0.5312, 1.0, 0.5312, 0.5, 0.5312, 0.5, 0.5312, 1.0, 0.5, 1.0, 0.5, 0.5, 0.5, 0.5, 0.5, 1.0, 0.4688, 1.0, 0.4688, 0.5, 0.4688, 0.5, 0.4688, 1.0, 0.4375, 1.0, 0.4375, 0.5, 0.4375, 0.5, 0.4375, 1.0, 0.4062, 1.0, 0.4062, 0.5, 0.4062, 0.5, 0.4062, 1.0, 0.375, 1.0, 0.375, 0.5, 0.375, 0.5, 0.375, 1.0, 0.3438, 1.0, 0.3438, 0.5, 0.3438, 0.5, 0.3438, 1.0, 0.3125, 1.0, 0.3125, 0.5, 0.3125, 0.5, 0.3125, 1.0, 0.2812, 1.0, 0.2812, 0.5, 0.2812, 0.5, 0.2812, 1.0, 0.25, 1.0, 0.25, 0.5, 0.25, 0.5, 0.25, 1.0, 0.2188, 1.0, 0.2188, 0.5, 0.2188, 0.5, 0.2188, 1.0, 0.1875, 1.0, 0.1875, 0.5, 0.1875, 0.5, 0.1875, 1.0, 0.1562, 1.0, 0.1562, 0.5, 0.1562, 0.5, 0.1562, 1.0, 0.125, 1.0, 0.125, 0.5, 0.125, 0.5, 0.125, 1.0, 0.09375, 1.0, 0.09375, 0.5, 0.09375, 0.5, 0.09375, 1.0, 0.0625, 1.0, 0.0625, 0.5, 0.2968, 0.4854, 0.25, 0.49, 0.2032, 0.4854, 0.1582, 0.4717, 0.1167, 0.4496, 0.08029, 0.4197, 0.05045, 0.3833, 0.02827, 0.3418, 0.01461, 0.2968, 0.01, 0.25, 0.01461, 0.2032, 0.02827, 0.1582, 0.05045, 0.1167, 0.08029, 0.08029, 0.1167, 0.05045, 0.1582, 0.02827, 0.2032, 0.01461, 0.25, 0.01, 0.2968, 0.01461, 0.3418, 0.02827, 0.3833, 0.05045, 0.4197, 0.08029, 0.4496, 0.1167, 0.4717, 0.1582, 0.4854, 0.2032, 0.49, 0.25, 0.4854, 0.2968, 0.4717, 0.3418, 0.4496, 0.3833, 0.4197, 0.4197, 0.3833, 0.4496, 0.3418, 0.4717, 0.0625, 0.5, 0.0625, 1.0, 0.03125, 1.0, 0.03125, 0.5, 0.03125, 0.5, 0.03125, 1.0, 0.0, 1.0, 0.0, 0.5, 0.75, 0.49, 0.7968, 0.4854, 0.8418, 0.4717, 0.8833, 0.4496, 0.9197, 0.4197, 0.9496, 0.3833, 0.9717, 0.3418, 0.9854, 0.2968, 0.99, 0.25, 0.9854, 0.2032, 0.9717, 0.1582, 0.9496, 0.1167, 0.9197, 0.08029, 0.8833, 0.05045, 0.8418, 0.02827, 0.7968, 0.01461, 0.75, 0.01, 0.7032, 0.01461, 0.6582, 0.02827, 0.6167, 0.05045, 0.5803, 0.08029, 0.5504, 0.1167, 0.5283, 0.1582, 0.5146, 0.2032, 0.51, 0.25, 0.5146, 0.2968, 0.5283, 0.3418, 0.5504, 0.3833, 0.5803, 0.4197, 0.6167, 0.4496, 0.6582, 0.4717, 0.7032, 0.4854])
me_cylinder.use_remesh_fix_poles = True
me_cylinder.use_remesh_preserve_attributes = False
me_cylinder.update()

# ---- objects
ob_cube_001 = bpy.data.objects.new('Cube.001', me_cube_002)
ob_cube_002 = bpy.data.objects.new('Cube.002', me_cube_003)
ob_cube_003 = bpy.data.objects.new('Cube.003', me_cube_004)
ob_cube_004 = bpy.data.objects.new('Cube.004', me_cube_005)
ob_cube_005 = bpy.data.objects.new('Cube.005', me_cube_006)
ob_cube = bpy.data.objects.new('Cube', me_cube_007)
ob_cube_006 = bpy.data.objects.new('Cube.006', me_cube_008)
ob_cube_007 = bpy.data.objects.new('Cube.007', me_cube_009)
ob_cube_008 = bpy.data.objects.new('Cube.008', me_cube_010)
ob_cube_009 = bpy.data.objects.new('Cube.009', me_cube_011)
ob_cube_010 = bpy.data.objects.new('Cube.010', me_cube_012)
ob_cube_011 = bpy.data.objects.new('Cube.011', me_cube_013)
ob_cube_012 = bpy.data.objects.new('Cube.012', me_cube_014)
ob_cube_013 = bpy.data.objects.new('Cube.013', me_cube_015)
ob_sphere = bpy.data.objects.new('Sphere', me_sphere)
ob_cylinder = bpy.data.objects.new('Cylinder', me_cylinder)

# ---- transforms, parenting, visibility, modifiers, constraints
ob_cube_001.location = (-1.016, 1.005, 3.334)
ob_cube_002.location = (-1.004, 1.057, 4.276)
ob_cube_003.location = (-1.004, 0.9601, 4.228)
ob_cube_003.rotation_euler = (-1.567, -0.0, 0.0)
ob_cube_003.scale = (1.0, 0.6235, 1.0)
ob_cube_004.location = (-1.004, 2.263, 4.228)
ob_cube_004.rotation_euler = (-1.567, -0.0, 0.0)
ob_cube_004.scale = (1.0, 0.6235, 1.0)
ob_cube_005.location = (-1.004, 1.057, 5.327)
ob_cube.location = (-0.09096, 0.2254, 1.408)
ob_cube.rotation_euler = (-0.0, 3.142, -0.0)
ob_cube.scale = (0.8099, 1.0, 1.68)
ob_cube_006.location = (-0.2271, 0.0706, 1.408)
ob_cube_006.rotation_euler = (-0.0, 3.142, -4.699)
ob_cube_006.scale = (0.8099, 1.0, 1.68)
ob_cube_007.location = (-0.2522, 1.929, 1.408)
ob_cube_007.rotation_euler = (-0.0, 3.142, 1.587)
ob_cube_007.scale = (0.8099, 1.0, 1.68)
ob_cube_008.location = (-0.09513, 1.796, 1.408)
ob_cube_008.rotation_euler = (-0.0, 3.142, -3.111)
ob_cube_008.scale = (0.8099, 1.0, 1.68)
ob_cube_009.location = (-1.785, 0.08838, 1.408)
ob_cube_009.rotation_euler = (-0.0, 3.142, -1.562)
ob_cube_009.scale = (0.8099, 1.0, 1.68)
ob_cube_010.location = (-1.941, 0.2232, 1.408)
ob_cube_010.rotation_euler = (-0.0, 3.142, -6.261)
ob_cube_010.scale = (0.8099, 1.0, 1.68)
ob_cube_011.location = (-1.925, 1.774, 1.423)
ob_cube_011.rotation_euler = (-0.0, 3.142, -3.137)
ob_cube_011.scale = (0.8099, 1.0, 1.68)
ob_cube_012.location = (-1.79, 1.929, 1.423)
ob_cube_012.rotation_euler = (-0.0, 3.142, -7.835)
ob_cube_012.scale = (0.8099, 1.0, 1.68)
ob_cube_013.location = (-1.023, 1.015, 0.2068)
ob_cube_013.scale = (1.305, 1.461, 10.93)
ob_sphere.location = (-0.9995, 1.006, 0.4168)
ob_sphere.rotation_euler = (-0.0, 3.136, -0.0)
ob_sphere.scale = (0.4168, 0.4168, 0.5807)
ob_cylinder.location = (-0.9873, 0.9995, 0.8505)
ob_cylinder.scale = (1.0, 1.0, 4.31)

# ---- collection membership
col_collection.objects.link(ob_cube_001)
col_collection.objects.link(ob_cube_002)
col_collection.objects.link(ob_cube_003)
col_collection.objects.link(ob_cube_004)
col_collection.objects.link(ob_cube_005)
col_collection.objects.link(ob_cube)
col_collection.objects.link(ob_cube_006)
col_collection.objects.link(ob_cube_007)
col_collection.objects.link(ob_cube_008)
col_collection.objects.link(ob_cube_009)
col_collection.objects.link(ob_cube_010)
col_collection.objects.link(ob_cube_011)
col_collection.objects.link(ob_cube_012)
col_collection.objects.link(ob_cube_013)
col_collection.objects.link(ob_sphere)
col_collection.objects.link(ob_cylinder)

# ---- scene / render settings (as saved in the file)
scene.frame_start = 1; scene.frame_end = 250; scene.frame_set(1)
scene.render.engine = 'BLENDER_EEVEE_NEXT'
scene.cycles.sampling_pattern = 'TABULATED_SOBOL'
scene.cycles.use_light_tree = False
scene.view_settings.view_transform = 'Filmic'
bpy.context.view_layer.update()

# ---- added for rendering (the .blend has no active camera and no usable light): camera, sun
cam_auto = bpy.data.cameras.new('AutoCamera')
cam_auto.lens = 50.0
cam_auto.sensor_width = 36.0
cam_auto.clip_end = 1000.0
ob_auto_camera = bpy.data.objects.new('AutoCamera', cam_auto)
scene.collection.objects.link(ob_auto_camera)
ob_auto_camera.location = (4.37832, -5.46676, 6.7299)
ob_auto_camera.rotation_euler = (1.09748, -7.21219e-08, 0.694738)
scene.camera = ob_auto_camera
light_auto_sun = bpy.data.lights.new('AutoSun', 'SUN')
light_auto_sun.energy = 3.0
light_auto_sun.angle = 0.0523599
ob_auto_sun = bpy.data.objects.new('AutoSun', light_auto_sun)
scene.collection.objects.link(ob_auto_sun)
ob_auto_sun.rotation_euler = (0.872665, 0.174533, 0.523599)
bpy.context.view_layer.update()
